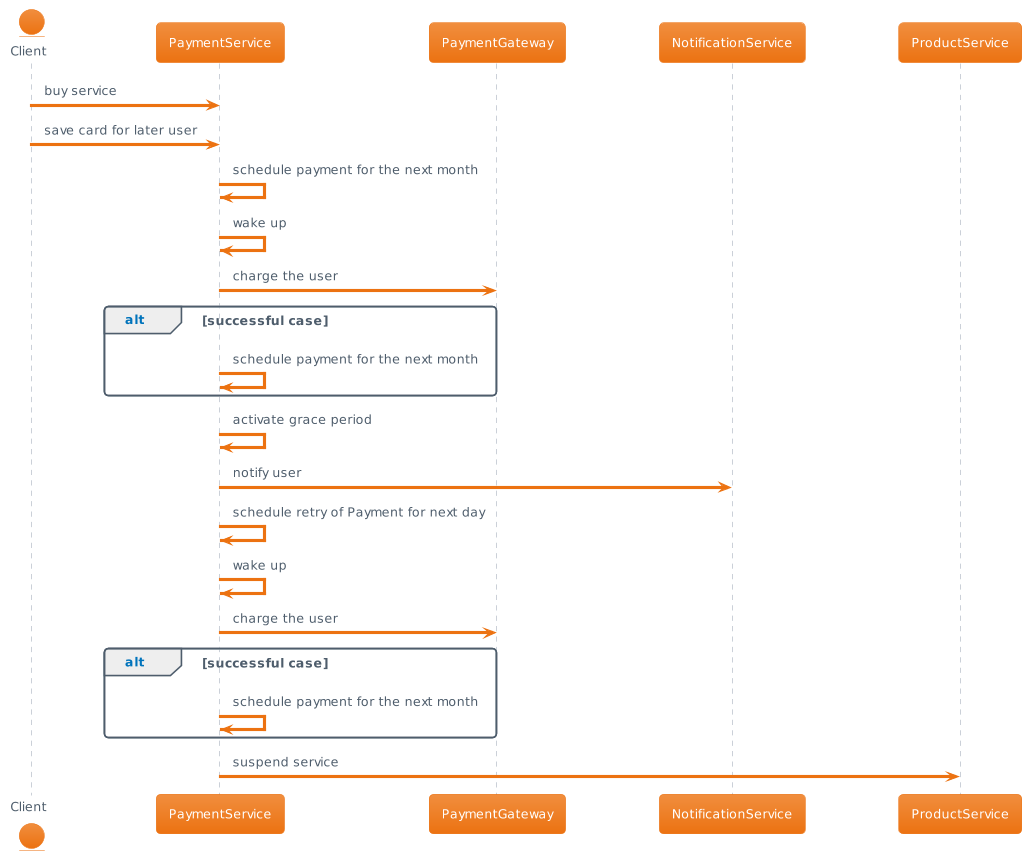

The diagram above was rendered by PlantUML. Its source (embedded in the PNG):
@startuml
!theme aws-orange

entity Client

Client -> PaymentService : buy service
Client -> PaymentService : save card for later user
PaymentService -> PaymentService : schedule payment for the next month
PaymentService -> PaymentService : wake up
PaymentService -> PaymentGateway : charge the user

alt successful case
PaymentService -> PaymentService : schedule payment for the next month
end

PaymentService -> PaymentService : activate grace period
PaymentService -> NotificationService : notify user 
PaymentService -> PaymentService : schedule retry of Payment for next day
PaymentService -> PaymentService : wake up
PaymentService -> PaymentGateway : charge the user

alt successful case
PaymentService -> PaymentService : schedule payment for the next month
end

PaymentService -> ProductService : suspend service
@enduml